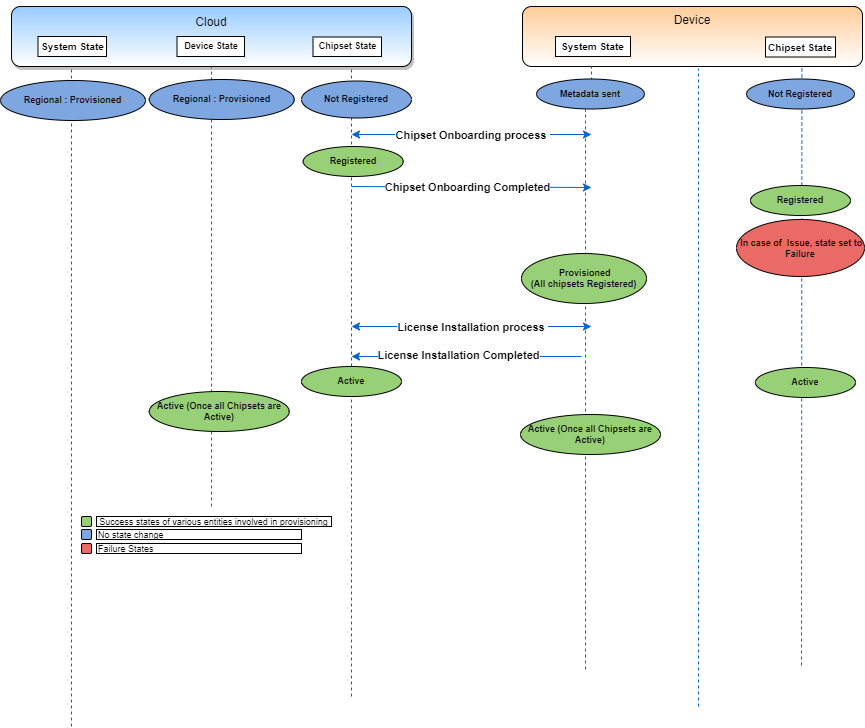

The diagram above was exported from draw.io. Its source (the exported page's mxGraphModel, read from the mxfile embedded in the PNG):
<mxGraphModel dx="1872" dy="434" grid="1" gridSize="10" guides="1" tooltips="1" connect="1" arrows="1" fold="1" page="1" pageScale="1" pageWidth="850" pageHeight="1100" math="0" shadow="0">
  <root>
    <mxCell id="0" />
    <mxCell id="1" parent="0" />
    <mxCell id="2JH0vDuz_RgddI8LZTli-1" value="" style="endArrow=none;dashed=1;html=1;rounded=0;strokeColor=#0066CC;entryX=0.759;entryY=1.022;entryDx=0;entryDy=0;entryPerimeter=0;" edge="1" parent="1">
      <mxGeometry width="50" height="50" relative="1" as="geometry">
        <mxPoint x="527" y="760" as="sourcePoint" />
        <mxPoint x="526.96" y="121.98000000000002" as="targetPoint" />
      </mxGeometry>
    </mxCell>
    <mxCell id="2JH0vDuz_RgddI8LZTli-2" value="&lt;font style=&quot;font-size: 12px&quot;&gt;&lt;br&gt;Cloud&lt;br&gt;&lt;br&gt;&lt;br&gt;&amp;nbsp;&lt;/font&gt;" style="rounded=1;whiteSpace=wrap;html=1;fillColor=#99CCFF;shadow=1;gradientColor=#ffffff;" vertex="1" parent="1">
      <mxGeometry x="-160" y="60" width="400" height="60" as="geometry" />
    </mxCell>
    <mxCell id="2JH0vDuz_RgddI8LZTli-3" value="Device&lt;br&gt;" style="rounded=1;whiteSpace=wrap;html=1;fillColor=#FFCC99;gradientColor=#ffffff;verticalAlign=top;" vertex="1" parent="1">
      <mxGeometry x="351" y="60" width="340" height="60" as="geometry" />
    </mxCell>
    <mxCell id="2JH0vDuz_RgddI8LZTli-4" value="&lt;b style=&quot;font-size: 10px&quot;&gt;System State&lt;/b&gt;" style="rounded=0;whiteSpace=wrap;html=1;fontSize=10;" vertex="1" parent="1">
      <mxGeometry x="-133.5" y="90" width="68.5" height="20" as="geometry" />
    </mxCell>
    <mxCell id="2JH0vDuz_RgddI8LZTli-5" value="&lt;b style=&quot;font-size: 9px&quot;&gt;Device State&lt;/b&gt;" style="rounded=0;whiteSpace=wrap;html=1;fontSize=9;" vertex="1" parent="1">
      <mxGeometry x="5.5" y="90" width="67.5" height="20" as="geometry" />
    </mxCell>
    <mxCell id="2JH0vDuz_RgddI8LZTli-6" value="&lt;b style=&quot;font-size: 9px&quot;&gt;Chipset State&lt;/b&gt;" style="rounded=0;whiteSpace=wrap;html=1;fontSize=9;" vertex="1" parent="1">
      <mxGeometry x="141.5" y="90.5" width="68.5" height="19.5" as="geometry" />
    </mxCell>
    <mxCell id="2JH0vDuz_RgddI8LZTli-7" value="&lt;b style=&quot;font-size: 10px&quot;&gt;System State&lt;/b&gt;" style="rounded=0;whiteSpace=wrap;html=1;fontSize=10;" vertex="1" parent="1">
      <mxGeometry x="384" y="90" width="75" height="20" as="geometry" />
    </mxCell>
    <mxCell id="2JH0vDuz_RgddI8LZTli-8" value="&lt;b style=&quot;font-size: 10px&quot;&gt;Chipset State&lt;/b&gt;" style="rounded=0;whiteSpace=wrap;html=1;fontSize=10;" vertex="1" parent="1">
      <mxGeometry x="594" y="90.5" width="70" height="20" as="geometry" />
    </mxCell>
    <mxCell id="2JH0vDuz_RgddI8LZTli-9" value="" style="endArrow=none;dashed=1;html=1;rounded=0;strokeColor=#0066CC;" edge="1" parent="1">
      <mxGeometry width="50" height="50" relative="1" as="geometry">
        <mxPoint x="-100" y="780" as="sourcePoint" />
        <mxPoint x="-100" y="120" as="targetPoint" />
      </mxGeometry>
    </mxCell>
    <mxCell id="2JH0vDuz_RgddI8LZTli-10" value="" style="endArrow=none;dashed=1;html=1;rounded=0;strokeColor=#0066CC;startArrow=none;" edge="1" parent="1">
      <mxGeometry width="50" height="50" relative="1" as="geometry">
        <mxPoint x="40" y="560" as="sourcePoint" />
        <mxPoint x="40" y="120" as="targetPoint" />
        <Array as="points">
          <mxPoint x="40" y="320" />
        </Array>
      </mxGeometry>
    </mxCell>
    <mxCell id="2JH0vDuz_RgddI8LZTli-11" value="" style="endArrow=none;dashed=1;html=1;rounded=0;strokeColor=#0066CC;" edge="1" parent="1">
      <mxGeometry width="50" height="50" relative="1" as="geometry">
        <mxPoint x="180" y="750" as="sourcePoint" />
        <mxPoint x="180" y="120" as="targetPoint" />
      </mxGeometry>
    </mxCell>
    <mxCell id="2JH0vDuz_RgddI8LZTli-12" value="" style="endArrow=none;dashed=1;html=1;rounded=0;strokeColor=#0066CC;startArrow=none;" edge="1" parent="1">
      <mxGeometry width="50" height="50" relative="1" as="geometry">
        <mxPoint x="420" y="140" as="sourcePoint" />
        <mxPoint x="420" y="120" as="targetPoint" />
      </mxGeometry>
    </mxCell>
    <mxCell id="2JH0vDuz_RgddI8LZTli-13" value="" style="endArrow=none;dashed=1;html=1;rounded=0;strokeColor=#0066CC;" edge="1" parent="1">
      <mxGeometry width="50" height="50" relative="1" as="geometry">
        <mxPoint x="414" y="723" as="sourcePoint" />
        <mxPoint x="414" y="163" as="targetPoint" />
      </mxGeometry>
    </mxCell>
    <mxCell id="2JH0vDuz_RgddI8LZTli-14" value="&lt;font style=&quot;font-size: 9px;&quot;&gt;&lt;b style=&quot;font-size: 9px;&quot;&gt;&amp;nbsp;Provisioned&lt;br style=&quot;font-size: 9px;&quot;&gt;(All chipsets Registered)&lt;/b&gt;&lt;/font&gt;" style="ellipse;whiteSpace=wrap;html=1;fillColor=#97D077;fontSize=9;" vertex="1" parent="1">
      <mxGeometry x="350" y="307" width="125" height="50" as="geometry" />
    </mxCell>
    <mxCell id="2JH0vDuz_RgddI8LZTli-15" value="&lt;font style=&quot;font-size: 9px;&quot;&gt;&lt;b style=&quot;font-size: 9px;&quot;&gt;Regional : Provisioned&lt;br style=&quot;font-size: 9px;&quot;&gt;&lt;/b&gt;&lt;/font&gt;" style="ellipse;whiteSpace=wrap;html=1;fillColor=#7EA6E0;fontSize=9;" vertex="1" parent="1">
      <mxGeometry x="-171" y="134" width="145" height="40" as="geometry" />
    </mxCell>
    <mxCell id="2JH0vDuz_RgddI8LZTli-16" value="&lt;font style=&quot;font-size: 9px;&quot;&gt;&lt;b style=&quot;font-size: 9px;&quot;&gt;Regional : Provisioned&lt;br style=&quot;font-size: 9px;&quot;&gt;&lt;/b&gt;&lt;/font&gt;" style="ellipse;whiteSpace=wrap;html=1;fillColor=#7EA6E0;fontSize=9;" vertex="1" parent="1">
      <mxGeometry x="-22.25" y="133" width="145" height="40" as="geometry" />
    </mxCell>
    <mxCell id="2JH0vDuz_RgddI8LZTli-17" value="&lt;font style=&quot;font-size: 9px;&quot;&gt;&lt;b style=&quot;font-size: 9px;&quot;&gt;Not Registered&lt;/b&gt;&lt;/font&gt;" style="ellipse;whiteSpace=wrap;html=1;fillColor=#7EA6E0;fontSize=9;" vertex="1" parent="1">
      <mxGeometry x="130" y="134.5" width="110" height="37" as="geometry" />
    </mxCell>
    <mxCell id="2JH0vDuz_RgddI8LZTli-18" value="&lt;font style=&quot;font-size: 9px;&quot;&gt;&lt;b style=&quot;font-size: 9px;&quot;&gt;Metadata sent&lt;/b&gt;&lt;/font&gt;" style="ellipse;whiteSpace=wrap;html=1;fillColor=#7EA6E0;fontSize=9;" vertex="1" parent="1">
      <mxGeometry x="365" y="132.5" width="108" height="30" as="geometry" />
    </mxCell>
    <mxCell id="2JH0vDuz_RgddI8LZTli-19" value="" style="endArrow=classic;startArrow=classic;html=1;rounded=0;strokeColor=#0066CC;fillColor=default;" edge="1" parent="1">
      <mxGeometry width="50" height="50" relative="1" as="geometry">
        <mxPoint x="180" y="188" as="sourcePoint" />
        <mxPoint x="420" y="188" as="targetPoint" />
      </mxGeometry>
    </mxCell>
    <mxCell id="2JH0vDuz_RgddI8LZTli-20" value="&lt;b&gt;Chipset Onboarding process&amp;nbsp;&lt;/b&gt;" style="edgeLabel;html=1;align=center;verticalAlign=middle;resizable=0;points=[];" vertex="1" connectable="0" parent="2JH0vDuz_RgddI8LZTli-19">
      <mxGeometry x="0.0917" y="1" relative="1" as="geometry">
        <mxPoint x="-11" y="1" as="offset" />
      </mxGeometry>
    </mxCell>
    <mxCell id="2JH0vDuz_RgddI8LZTli-21" value="" style="endArrow=none;dashed=1;html=1;rounded=0;strokeColor=#0066CC;" edge="1" parent="1">
      <mxGeometry width="50" height="50" relative="1" as="geometry">
        <mxPoint x="630" y="719" as="sourcePoint" />
        <mxPoint x="630.4" y="119" as="targetPoint" />
      </mxGeometry>
    </mxCell>
    <mxCell id="2JH0vDuz_RgddI8LZTli-22" value="" style="endArrow=classic;html=1;rounded=0;strokeColor=#0066CC;fillColor=default;" edge="1" parent="1">
      <mxGeometry width="50" height="50" relative="1" as="geometry">
        <mxPoint x="180" y="240" as="sourcePoint" />
        <mxPoint x="420" y="241" as="targetPoint" />
      </mxGeometry>
    </mxCell>
    <mxCell id="2JH0vDuz_RgddI8LZTli-23" value="&lt;b&gt;Chipset Onboarding Completed&lt;/b&gt;" style="edgeLabel;html=1;align=center;verticalAlign=middle;resizable=0;points=[];" vertex="1" connectable="0" parent="2JH0vDuz_RgddI8LZTli-22">
      <mxGeometry x="0.1565" y="-1" relative="1" as="geometry">
        <mxPoint x="-23" y="-1" as="offset" />
      </mxGeometry>
    </mxCell>
    <mxCell id="2JH0vDuz_RgddI8LZTli-24" value="" style="endArrow=classic;startArrow=classic;html=1;rounded=0;strokeColor=#0066CC;fillColor=default;" edge="1" parent="1">
      <mxGeometry width="50" height="50" relative="1" as="geometry">
        <mxPoint x="180" y="380" as="sourcePoint" />
        <mxPoint x="420" y="380" as="targetPoint" />
      </mxGeometry>
    </mxCell>
    <mxCell id="2JH0vDuz_RgddI8LZTli-25" value="&lt;b&gt;License Installation process&amp;nbsp;&lt;/b&gt;" style="edgeLabel;html=1;align=center;verticalAlign=middle;resizable=0;points=[];" vertex="1" connectable="0" parent="2JH0vDuz_RgddI8LZTli-24">
      <mxGeometry x="0.0917" y="1" relative="1" as="geometry">
        <mxPoint x="-11" y="1" as="offset" />
      </mxGeometry>
    </mxCell>
    <mxCell id="2JH0vDuz_RgddI8LZTli-26" value="" style="endArrow=classic;html=1;rounded=0;strokeColor=#0066CC;fillColor=default;" edge="1" parent="1">
      <mxGeometry width="50" height="50" relative="1" as="geometry">
        <mxPoint x="410" y="410" as="sourcePoint" />
        <mxPoint x="180" y="410" as="targetPoint" />
      </mxGeometry>
    </mxCell>
    <mxCell id="2JH0vDuz_RgddI8LZTli-27" value="&lt;b&gt;License Installation Completed&lt;/b&gt;" style="edgeLabel;html=1;align=center;verticalAlign=middle;resizable=0;points=[];" vertex="1" connectable="0" parent="2JH0vDuz_RgddI8LZTli-26">
      <mxGeometry x="0.1565" y="-1" relative="1" as="geometry">
        <mxPoint x="9" y="-1" as="offset" />
      </mxGeometry>
    </mxCell>
    <mxCell id="2JH0vDuz_RgddI8LZTli-28" value="&lt;b style=&quot;font-size: 9px;&quot;&gt;Active&lt;/b&gt;" style="ellipse;whiteSpace=wrap;html=1;fillColor=#97D077;fontSize=9;" vertex="1" parent="1">
      <mxGeometry x="130" y="420" width="100" height="30" as="geometry" />
    </mxCell>
    <mxCell id="2JH0vDuz_RgddI8LZTli-29" value="&lt;b style=&quot;font-size: 9px;&quot;&gt;Active (Once all Chipsets are Active)&lt;/b&gt;" style="ellipse;whiteSpace=wrap;html=1;fillColor=#97D077;fontSize=9;" vertex="1" parent="1">
      <mxGeometry x="-22.25" y="445" width="140" height="40" as="geometry" />
    </mxCell>
    <mxCell id="2JH0vDuz_RgddI8LZTli-30" value="&lt;b style=&quot;font-size: 9px;&quot;&gt;Active&lt;/b&gt;" style="ellipse;whiteSpace=wrap;html=1;fillColor=#97D077;fontSize=9;" vertex="1" parent="1">
      <mxGeometry x="584" y="421" width="100" height="30" as="geometry" />
    </mxCell>
    <mxCell id="2JH0vDuz_RgddI8LZTli-31" value="&lt;b style=&quot;font-size: 9px;&quot;&gt;Active (Once all Chipsets are Active)&lt;/b&gt;" style="ellipse;whiteSpace=wrap;html=1;fillColor=#97D077;fontSize=9;" vertex="1" parent="1">
      <mxGeometry x="349" y="468" width="140" height="40" as="geometry" />
    </mxCell>
    <mxCell id="2JH0vDuz_RgddI8LZTli-32" value="&lt;font style=&quot;font-size: 9px&quot;&gt;&lt;b style=&quot;font-size: 9px&quot;&gt;Registered&lt;br style=&quot;font-size: 9px&quot;&gt;&lt;/b&gt;&lt;/font&gt;" style="ellipse;whiteSpace=wrap;html=1;fillColor=#97D077;fontSize=9;" vertex="1" parent="1">
      <mxGeometry x="579" y="239" width="100" height="30" as="geometry" />
    </mxCell>
    <mxCell id="2JH0vDuz_RgddI8LZTli-33" value="&lt;b style=&quot;font-size: 9px;&quot;&gt;&amp;nbsp;&lt;/b&gt;&lt;b style=&quot;font-size: 9px;&quot;&gt;In case of&amp;nbsp; Issue, state set to Failure&lt;/b&gt;&lt;b style=&quot;font-size: 9px;&quot;&gt;&lt;br style=&quot;font-size: 9px;&quot;&gt;&lt;/b&gt;" style="ellipse;whiteSpace=wrap;html=1;fillColor=#EA6B66;fontSize=9;" vertex="1" parent="1">
      <mxGeometry x="565" y="273" width="128" height="57" as="geometry" />
    </mxCell>
    <mxCell id="2JH0vDuz_RgddI8LZTli-34" value="&lt;font style=&quot;font-size: 9px;&quot;&gt;&lt;b style=&quot;font-size: 9px;&quot;&gt;Not Registered&lt;/b&gt;&lt;/font&gt;" style="ellipse;whiteSpace=wrap;html=1;fillColor=#7EA6E0;fontSize=9;" vertex="1" parent="1">
      <mxGeometry x="575" y="132.5" width="108" height="30" as="geometry" />
    </mxCell>
    <mxCell id="2JH0vDuz_RgddI8LZTli-35" value="&lt;font style=&quot;font-size: 9px&quot;&gt;&lt;b style=&quot;font-size: 9px&quot;&gt;Registered&lt;br style=&quot;font-size: 9px&quot;&gt;&lt;/b&gt;&lt;/font&gt;" style="ellipse;whiteSpace=wrap;html=1;fillColor=#97D077;fontSize=9;" vertex="1" parent="1">
      <mxGeometry x="131.75" y="200" width="100" height="30" as="geometry" />
    </mxCell>
    <mxCell id="2JH0vDuz_RgddI8LZTli-37" value="" style="rounded=1;whiteSpace=wrap;html=1;fillColor=#97D077;" vertex="1" parent="1">
      <mxGeometry x="-90" y="570" width="10" height="10" as="geometry" />
    </mxCell>
    <mxCell id="2JH0vDuz_RgddI8LZTli-38" value="" style="rounded=1;whiteSpace=wrap;html=1;fillColor=#7EA6E0;" vertex="1" parent="1">
      <mxGeometry x="-90" y="583" width="10" height="10" as="geometry" />
    </mxCell>
    <mxCell id="2JH0vDuz_RgddI8LZTli-39" value="" style="rounded=1;whiteSpace=wrap;html=1;fillColor=#EA6B66;" vertex="1" parent="1">
      <mxGeometry x="-90" y="597" width="10" height="10" as="geometry" />
    </mxCell>
    <mxCell id="2JH0vDuz_RgddI8LZTli-41" value="&lt;font style=&quot;font-size: 9px&quot;&gt;Success states of various entities involved in provisioning&lt;/font&gt;" style="rounded=0;whiteSpace=wrap;html=1;" vertex="1" parent="1">
      <mxGeometry x="-75" y="570" width="235" height="10" as="geometry" />
    </mxCell>
    <mxCell id="2JH0vDuz_RgddI8LZTli-42" value="&lt;font style=&quot;font-size: 9px&quot;&gt;No state change&lt;/font&gt;" style="rounded=0;whiteSpace=wrap;html=1;align=left;" vertex="1" parent="1">
      <mxGeometry x="-75" y="583" width="205" height="10" as="geometry" />
    </mxCell>
    <mxCell id="2JH0vDuz_RgddI8LZTli-43" value="&lt;font style=&quot;font-size: 9px&quot;&gt;Failure States&lt;/font&gt;" style="rounded=0;whiteSpace=wrap;html=1;align=left;" vertex="1" parent="1">
      <mxGeometry x="-75" y="597" width="205" height="10" as="geometry" />
    </mxCell>
  </root>
</mxGraphModel>